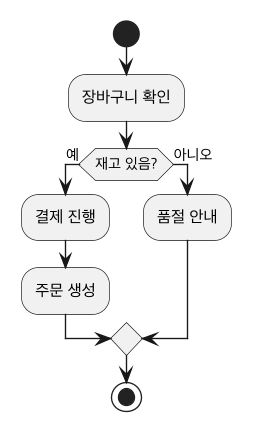

The diagram above was rendered by PlantUML. Its source (embedded in the PNG):
@startuml UML-FLOW
skinparamlocked dpi 130
skinparam defaultFontName "Apple SD Gothic Neo"
skinparam shadowing false
start
:장바구니 확인;
if (재고 있음?) then (예)
  :결제 진행;
  :주문 생성;
else (아니오)
  :품절 안내;
endif
stop
@enduml